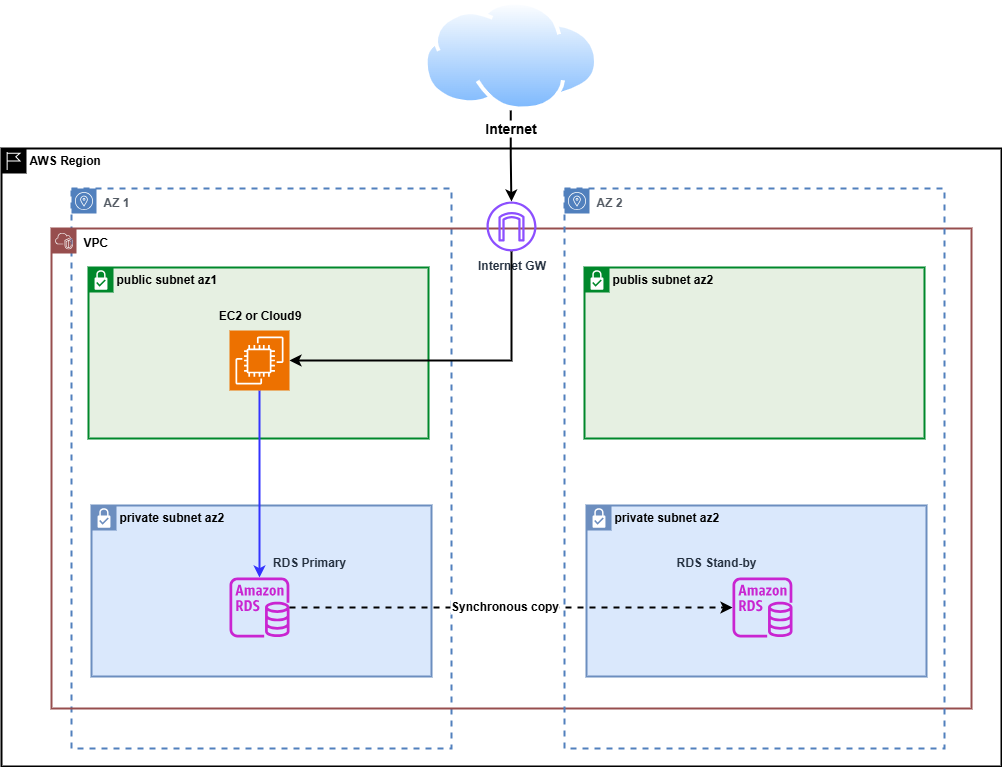

The diagram above was exported from draw.io. Its source (the exported page's mxGraphModel, read from the mxfile embedded in the PNG):
<mxGraphModel dx="599" dy="849" grid="1" gridSize="10" guides="1" tooltips="1" connect="1" arrows="1" fold="1" page="1" pageScale="1" pageWidth="827" pageHeight="1169" math="0" shadow="0">
  <root>
    <mxCell id="0" />
    <mxCell id="1" parent="0" />
    <mxCell id="d-X-K7yQGq7VB5VWn4bd-2" value="&lt;b&gt;AWS Region&lt;/b&gt;" style="shape=mxgraph.ibm.box;prType=region;fontStyle=0;verticalAlign=top;align=left;spacingLeft=32;spacingTop=4;rounded=0;whiteSpace=wrap;html=1;strokeWidth=2;dashed=0;container=1;spacing=-4;collapsible=0;expand=0;recursiveResize=0;" parent="1" vertex="1">
      <mxGeometry x="990" y="228" width="1000" height="618" as="geometry" />
    </mxCell>
    <mxCell id="b_Y5eC74HSMDei_4JTTJ-10" value="&lt;b&gt;private subnet az2&lt;/b&gt;" style="shape=mxgraph.ibm.box;prType=subnet;fontStyle=0;verticalAlign=top;align=left;spacingLeft=32;spacingTop=4;fillColor=#dae8fc;rounded=0;whiteSpace=wrap;html=1;strokeColor=#6c8ebf;strokeWidth=2;dashed=0;container=1;spacing=-4;collapsible=0;expand=0;recursiveResize=0;" vertex="1" parent="d-X-K7yQGq7VB5VWn4bd-2">
      <mxGeometry x="90" y="357" width="340" height="171" as="geometry" />
    </mxCell>
    <mxCell id="d-X-K7yQGq7VB5VWn4bd-3" value="&lt;b&gt;AZ 1&lt;/b&gt;" style="sketch=0;outlineConnect=0;gradientColor=none;html=1;whiteSpace=wrap;fontSize=12;fontStyle=0;shape=mxgraph.aws4.group;grIcon=mxgraph.aws4.group_availability_zone;strokeColor=light-dark(#5180bd, #9aa0a8);fillColor=none;verticalAlign=top;align=left;spacingLeft=30;fontColor=#545B64;dashed=1;strokeWidth=2;" parent="d-X-K7yQGq7VB5VWn4bd-2" vertex="1">
      <mxGeometry x="70" y="40" width="380" height="560" as="geometry" />
    </mxCell>
    <mxCell id="d-X-K7yQGq7VB5VWn4bd-5" value="&lt;b&gt;&lt;font style=&quot;color: rgb(0, 0, 0);&quot;&gt;VPC&lt;/font&gt;&lt;/b&gt;" style="points=[[0,0],[0.25,0],[0.5,0],[0.75,0],[1,0],[1,0.25],[1,0.5],[1,0.75],[1,1],[0.75,1],[0.5,1],[0.25,1],[0,1],[0,0.75],[0,0.5],[0,0.25]];outlineConnect=0;gradientColor=none;html=1;whiteSpace=wrap;fontSize=12;fontStyle=0;container=1;pointerEvents=0;collapsible=0;recursiveResize=0;shape=mxgraph.aws4.group;grIcon=mxgraph.aws4.group_vpc2;strokeColor=#974E4E;fillColor=none;verticalAlign=top;align=left;spacingLeft=30;fontColor=#AAB7B8;dashed=0;strokeWidth=2;" parent="d-X-K7yQGq7VB5VWn4bd-2" vertex="1">
      <mxGeometry x="50" y="80" width="920" height="480" as="geometry" />
    </mxCell>
    <mxCell id="d-X-K7yQGq7VB5VWn4bd-6" value="&lt;b&gt;AZ 2&lt;/b&gt;" style="sketch=0;outlineConnect=0;gradientColor=none;html=1;whiteSpace=wrap;fontSize=12;fontStyle=0;shape=mxgraph.aws4.group;grIcon=mxgraph.aws4.group_availability_zone;strokeColor=light-dark(#5180bd, #9aa0a8);fillColor=none;verticalAlign=top;align=left;spacingLeft=30;fontColor=#545B64;dashed=1;strokeWidth=2;" parent="d-X-K7yQGq7VB5VWn4bd-5" vertex="1">
      <mxGeometry x="513" y="-40" width="380" height="560" as="geometry" />
    </mxCell>
    <mxCell id="d-X-K7yQGq7VB5VWn4bd-7" value="&lt;b&gt;public subnet az1&lt;/b&gt;" style="shape=mxgraph.ibm.box;prType=subnet;fontStyle=0;verticalAlign=top;align=left;spacingLeft=32;spacingTop=4;fillColor=#E6F0E2;rounded=0;whiteSpace=wrap;html=1;strokeColor=#00882B;strokeWidth=2;dashed=0;container=1;spacing=-4;collapsible=0;expand=0;recursiveResize=0;" parent="d-X-K7yQGq7VB5VWn4bd-5" vertex="1">
      <mxGeometry x="37" y="39" width="340" height="171" as="geometry" />
    </mxCell>
    <mxCell id="d-X-K7yQGq7VB5VWn4bd-10" style="edgeStyle=orthogonalEdgeStyle;rounded=0;orthogonalLoop=1;jettySize=auto;html=1;exitX=0.5;exitY=1;exitDx=0;exitDy=0;exitPerimeter=0;strokeWidth=2;strokeColor=#3333FF;" parent="d-X-K7yQGq7VB5VWn4bd-7" source="d-X-K7yQGq7VB5VWn4bd-11" target="d-X-K7yQGq7VB5VWn4bd-12" edge="1">
      <mxGeometry relative="1" as="geometry" />
    </mxCell>
    <mxCell id="d-X-K7yQGq7VB5VWn4bd-11" value="" style="sketch=0;points=[[0,0,0],[0.25,0,0],[0.5,0,0],[0.75,0,0],[1,0,0],[0,1,0],[0.25,1,0],[0.5,1,0],[0.75,1,0],[1,1,0],[0,0.25,0],[0,0.5,0],[0,0.75,0],[1,0.25,0],[1,0.5,0],[1,0.75,0]];outlineConnect=0;fontColor=#232F3E;fillColor=#ED7100;strokeColor=#ffffff;dashed=0;verticalLabelPosition=bottom;verticalAlign=top;align=center;html=1;fontSize=12;fontStyle=0;aspect=fixed;shape=mxgraph.aws4.resourceIcon;resIcon=mxgraph.aws4.ec2;" parent="d-X-K7yQGq7VB5VWn4bd-7" vertex="1">
      <mxGeometry x="141" y="63" width="60" height="60" as="geometry" />
    </mxCell>
    <mxCell id="d-X-K7yQGq7VB5VWn4bd-13" value="&lt;font color=&quot;#232f3e&quot;&gt;&lt;span style=&quot;text-wrap-mode: nowrap;&quot;&gt;&lt;b&gt;RDS Primary&lt;/b&gt;&lt;/span&gt;&lt;/font&gt;" style="text;html=1;align=center;verticalAlign=middle;whiteSpace=wrap;rounded=0;" parent="d-X-K7yQGq7VB5VWn4bd-7" vertex="1">
      <mxGeometry x="191" y="280" width="60" height="30" as="geometry" />
    </mxCell>
    <mxCell id="d-X-K7yQGq7VB5VWn4bd-12" value="" style="sketch=0;outlineConnect=0;fontColor=#232F3E;gradientColor=none;fillColor=#C925D1;strokeColor=none;dashed=0;verticalLabelPosition=bottom;verticalAlign=top;align=center;html=1;fontSize=12;fontStyle=0;aspect=fixed;pointerEvents=1;shape=mxgraph.aws4.rds_instance;" parent="d-X-K7yQGq7VB5VWn4bd-7" vertex="1">
      <mxGeometry x="141" y="310" width="60" height="60" as="geometry" />
    </mxCell>
    <mxCell id="b_Y5eC74HSMDei_4JTTJ-14" value="&lt;b&gt;EC2 or Cloud9&lt;/b&gt;" style="text;html=1;align=center;verticalAlign=middle;whiteSpace=wrap;rounded=0;" vertex="1" parent="d-X-K7yQGq7VB5VWn4bd-7">
      <mxGeometry x="122" y="33" width="99" height="30" as="geometry" />
    </mxCell>
    <mxCell id="d-X-K7yQGq7VB5VWn4bd-14" value="&lt;b&gt;publis subnet az2&lt;/b&gt;" style="shape=mxgraph.ibm.box;prType=subnet;fontStyle=0;verticalAlign=top;align=left;spacingLeft=32;spacingTop=4;fillColor=#E6F0E2;rounded=0;whiteSpace=wrap;html=1;strokeColor=#00882B;strokeWidth=2;dashed=0;container=1;spacing=-4;collapsible=0;expand=0;recursiveResize=0;" parent="d-X-K7yQGq7VB5VWn4bd-5" vertex="1">
      <mxGeometry x="533" y="39" width="340" height="171" as="geometry" />
    </mxCell>
    <mxCell id="b_Y5eC74HSMDei_4JTTJ-4" value="&lt;b&gt;private subnet az2&lt;/b&gt;" style="shape=mxgraph.ibm.box;prType=subnet;fontStyle=0;verticalAlign=top;align=left;spacingLeft=32;spacingTop=4;fillColor=#dae8fc;rounded=0;whiteSpace=wrap;html=1;strokeColor=#6c8ebf;strokeWidth=2;dashed=0;container=1;spacing=-4;collapsible=0;expand=0;recursiveResize=0;" vertex="1" parent="d-X-K7yQGq7VB5VWn4bd-14">
      <mxGeometry x="2" y="238" width="340" height="171" as="geometry" />
    </mxCell>
    <mxCell id="d-X-K7yQGq7VB5VWn4bd-17" value="" style="sketch=0;outlineConnect=0;fontColor=#232F3E;gradientColor=none;fillColor=#C925D1;strokeColor=none;dashed=0;verticalLabelPosition=bottom;verticalAlign=top;align=center;html=1;fontSize=12;fontStyle=0;aspect=fixed;pointerEvents=1;shape=mxgraph.aws4.rds_instance;" parent="d-X-K7yQGq7VB5VWn4bd-14" vertex="1">
      <mxGeometry x="148" y="310" width="60" height="60" as="geometry" />
    </mxCell>
    <mxCell id="d-X-K7yQGq7VB5VWn4bd-18" value="&lt;font color=&quot;#232f3e&quot;&gt;&lt;span style=&quot;text-wrap-mode: nowrap;&quot;&gt;&lt;b&gt;RDS Stand-by&lt;/b&gt;&lt;/span&gt;&lt;/font&gt;" style="text;html=1;align=center;verticalAlign=middle;whiteSpace=wrap;rounded=0;" parent="d-X-K7yQGq7VB5VWn4bd-14" vertex="1">
      <mxGeometry x="102" y="280" width="60" height="30" as="geometry" />
    </mxCell>
    <mxCell id="d-X-K7yQGq7VB5VWn4bd-19" value="&lt;b&gt;Internet GW&lt;/b&gt;" style="sketch=0;outlineConnect=0;fontColor=#232F3E;gradientColor=none;fillColor=#8C4FFF;strokeColor=none;dashed=0;verticalLabelPosition=bottom;verticalAlign=top;align=center;html=1;fontSize=12;fontStyle=0;aspect=fixed;pointerEvents=1;shape=mxgraph.aws4.internet_gateway;" parent="d-X-K7yQGq7VB5VWn4bd-5" vertex="1">
      <mxGeometry x="435" y="-27" width="50" height="50" as="geometry" />
    </mxCell>
    <mxCell id="d-X-K7yQGq7VB5VWn4bd-22" style="edgeStyle=orthogonalEdgeStyle;rounded=0;orthogonalLoop=1;jettySize=auto;html=1;strokeWidth=2;dashed=1;" parent="d-X-K7yQGq7VB5VWn4bd-5" source="d-X-K7yQGq7VB5VWn4bd-12" target="d-X-K7yQGq7VB5VWn4bd-17" edge="1">
      <mxGeometry relative="1" as="geometry" />
    </mxCell>
    <mxCell id="b_Y5eC74HSMDei_4JTTJ-13" value="&lt;font style=&quot;font-size: 12px;&quot;&gt;&lt;b&gt;Synchronous copy&lt;/b&gt;&lt;/font&gt;" style="edgeLabel;html=1;align=center;verticalAlign=middle;resizable=0;points=[];" vertex="1" connectable="0" parent="d-X-K7yQGq7VB5VWn4bd-22">
      <mxGeometry x="-0.0339" y="2" relative="1" as="geometry">
        <mxPoint as="offset" />
      </mxGeometry>
    </mxCell>
    <mxCell id="b_Y5eC74HSMDei_4JTTJ-18" style="edgeStyle=orthogonalEdgeStyle;rounded=0;orthogonalLoop=1;jettySize=auto;html=1;entryX=1;entryY=0.5;entryDx=0;entryDy=0;entryPerimeter=0;strokeWidth=2;" edge="1" parent="d-X-K7yQGq7VB5VWn4bd-5" source="d-X-K7yQGq7VB5VWn4bd-19" target="d-X-K7yQGq7VB5VWn4bd-11">
      <mxGeometry relative="1" as="geometry">
        <Array as="points">
          <mxPoint x="460" y="132" />
        </Array>
      </mxGeometry>
    </mxCell>
    <mxCell id="d-X-K7yQGq7VB5VWn4bd-28" style="edgeStyle=orthogonalEdgeStyle;rounded=0;orthogonalLoop=1;jettySize=auto;html=1;strokeWidth=2;" parent="1" source="d-X-K7yQGq7VB5VWn4bd-29" target="d-X-K7yQGq7VB5VWn4bd-19" edge="1">
      <mxGeometry relative="1" as="geometry" />
    </mxCell>
    <mxCell id="d-X-K7yQGq7VB5VWn4bd-29" value="&lt;b&gt;&lt;font style=&quot;font-size: 14px;&quot;&gt;Internet&lt;/font&gt;&lt;/b&gt;" style="image;aspect=fixed;perimeter=ellipsePerimeter;html=1;align=center;shadow=0;dashed=0;spacingTop=3;image=img/lib/active_directory/internet_cloud.svg;" parent="1" vertex="1">
      <mxGeometry x="1412" y="80" width="174.61" height="110" as="geometry" />
    </mxCell>
  </root>
</mxGraphModel>